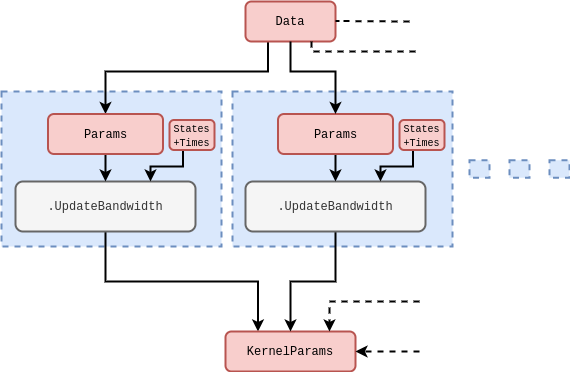

The diagram above was exported from draw.io. Its source (the exported page's mxGraphModel, read from the mxfile embedded in the PNG):
<mxGraphModel dx="888" dy="574" grid="1" gridSize="10" guides="1" tooltips="1" connect="1" arrows="1" fold="1" page="1" pageScale="1" pageWidth="827" pageHeight="1169" math="0" shadow="0">
  <root>
    <mxCell id="0" />
    <mxCell id="1" parent="0" />
    <mxCell id="4Zl1pHg9wPxMx_tlBseX-2" value="" style="rounded=0;whiteSpace=wrap;html=1;dashed=1;strokeWidth=2;fillColor=#dae8fc;strokeColor=#6c8ebf;" vertex="1" parent="1">
      <mxGeometry x="32" y="120" width="220" height="155" as="geometry" />
    </mxCell>
    <mxCell id="4Zl1pHg9wPxMx_tlBseX-5" style="edgeStyle=orthogonalEdgeStyle;rounded=0;orthogonalLoop=1;jettySize=auto;html=1;entryX=0.5;entryY=0;entryDx=0;entryDy=0;strokeWidth=2;exitX=0.25;exitY=1;exitDx=0;exitDy=0;" edge="1" parent="1" source="4Zl1pHg9wPxMx_tlBseX-6" target="4Zl1pHg9wPxMx_tlBseX-10">
      <mxGeometry relative="1" as="geometry">
        <mxPoint x="310" y="80" as="sourcePoint" />
        <Array as="points">
          <mxPoint x="299" y="100" />
          <mxPoint x="136" y="100" />
        </Array>
      </mxGeometry>
    </mxCell>
    <mxCell id="4Zl1pHg9wPxMx_tlBseX-6" value="&lt;font face=&quot;Courier New&quot;&gt;Data&lt;/font&gt;" style="rounded=1;whiteSpace=wrap;html=1;strokeWidth=2;fillColor=#f8cecc;strokeColor=#b85450;" vertex="1" parent="1">
      <mxGeometry x="276" y="30" width="90" height="40" as="geometry" />
    </mxCell>
    <mxCell id="4Zl1pHg9wPxMx_tlBseX-7" value="" style="edgeStyle=orthogonalEdgeStyle;rounded=0;orthogonalLoop=1;jettySize=auto;html=1;strokeWidth=2;entryX=0.25;entryY=0;entryDx=0;entryDy=0;" edge="1" parent="1" source="4Zl1pHg9wPxMx_tlBseX-8" target="4Zl1pHg9wPxMx_tlBseX-13">
      <mxGeometry relative="1" as="geometry">
        <Array as="points">
          <mxPoint x="136" y="310" />
          <mxPoint x="289" y="310" />
        </Array>
      </mxGeometry>
    </mxCell>
    <mxCell id="4Zl1pHg9wPxMx_tlBseX-8" value="&lt;font face=&quot;Courier New&quot;&gt;.UpdateBandwidth&lt;/font&gt;" style="rounded=1;whiteSpace=wrap;html=1;strokeWidth=2;fillColor=#f5f5f5;fontColor=#333333;strokeColor=#666666;" vertex="1" parent="1">
      <mxGeometry x="46" y="210" width="180" height="50" as="geometry" />
    </mxCell>
    <mxCell id="4Zl1pHg9wPxMx_tlBseX-9" value="" style="edgeStyle=orthogonalEdgeStyle;rounded=0;orthogonalLoop=1;jettySize=auto;html=1;strokeWidth=2;" edge="1" parent="1" source="4Zl1pHg9wPxMx_tlBseX-10" target="4Zl1pHg9wPxMx_tlBseX-8">
      <mxGeometry relative="1" as="geometry" />
    </mxCell>
    <mxCell id="4Zl1pHg9wPxMx_tlBseX-10" value="&lt;font face=&quot;Courier New&quot;&gt;Params&lt;/font&gt;" style="rounded=1;whiteSpace=wrap;html=1;strokeWidth=2;fillColor=#f8cecc;strokeColor=#b85450;" vertex="1" parent="1">
      <mxGeometry x="78.5" y="142.5" width="115" height="40" as="geometry" />
    </mxCell>
    <mxCell id="4Zl1pHg9wPxMx_tlBseX-13" value="&lt;font face=&quot;Courier New&quot;&gt;KernelParams&lt;/font&gt;" style="rounded=1;whiteSpace=wrap;html=1;strokeWidth=2;fillColor=#f8cecc;strokeColor=#b85450;" vertex="1" parent="1">
      <mxGeometry x="256" y="360" width="130" height="40" as="geometry" />
    </mxCell>
    <mxCell id="4Zl1pHg9wPxMx_tlBseX-14" style="edgeStyle=orthogonalEdgeStyle;rounded=0;orthogonalLoop=1;jettySize=auto;html=1;entryX=0.75;entryY=0;entryDx=0;entryDy=0;strokeWidth=2;" edge="1" parent="1" target="4Zl1pHg9wPxMx_tlBseX-8">
      <mxGeometry relative="1" as="geometry">
        <Array as="points">
          <mxPoint x="214" y="195" />
          <mxPoint x="181" y="195" />
        </Array>
        <mxPoint x="213.5" y="177.5" as="sourcePoint" />
      </mxGeometry>
    </mxCell>
    <mxCell id="Zfg8_6ZkWaS0_0YjifGX-1" value="" style="rounded=0;whiteSpace=wrap;html=1;dashed=1;strokeWidth=2;fillColor=#dae8fc;strokeColor=#6c8ebf;" vertex="1" parent="1">
      <mxGeometry x="263" y="120" width="220" height="155" as="geometry" />
    </mxCell>
    <mxCell id="Zfg8_6ZkWaS0_0YjifGX-2" value="" style="edgeStyle=orthogonalEdgeStyle;rounded=0;orthogonalLoop=1;jettySize=auto;html=1;strokeWidth=2;entryX=0.5;entryY=0;entryDx=0;entryDy=0;" edge="1" parent="1" source="Zfg8_6ZkWaS0_0YjifGX-3" target="4Zl1pHg9wPxMx_tlBseX-13">
      <mxGeometry relative="1" as="geometry">
        <mxPoint x="366" y="290" as="targetPoint" />
      </mxGeometry>
    </mxCell>
    <mxCell id="Zfg8_6ZkWaS0_0YjifGX-3" value="&lt;font face=&quot;Courier New&quot;&gt;.UpdateBandwidth&lt;/font&gt;" style="rounded=1;whiteSpace=wrap;html=1;strokeWidth=2;fillColor=#f5f5f5;fontColor=#333333;strokeColor=#666666;" vertex="1" parent="1">
      <mxGeometry x="276" y="210" width="180" height="50" as="geometry" />
    </mxCell>
    <mxCell id="Zfg8_6ZkWaS0_0YjifGX-4" value="" style="edgeStyle=orthogonalEdgeStyle;rounded=0;orthogonalLoop=1;jettySize=auto;html=1;strokeWidth=2;" edge="1" parent="1" source="Zfg8_6ZkWaS0_0YjifGX-5" target="Zfg8_6ZkWaS0_0YjifGX-3">
      <mxGeometry relative="1" as="geometry" />
    </mxCell>
    <mxCell id="Zfg8_6ZkWaS0_0YjifGX-5" value="&lt;font face=&quot;Courier New&quot;&gt;Params&lt;/font&gt;" style="rounded=1;whiteSpace=wrap;html=1;strokeWidth=2;fillColor=#f8cecc;strokeColor=#b85450;" vertex="1" parent="1">
      <mxGeometry x="308.5" y="142.5" width="115" height="40" as="geometry" />
    </mxCell>
    <mxCell id="Zfg8_6ZkWaS0_0YjifGX-7" style="edgeStyle=orthogonalEdgeStyle;rounded=0;orthogonalLoop=1;jettySize=auto;html=1;entryX=0.75;entryY=0;entryDx=0;entryDy=0;strokeWidth=2;" edge="1" parent="1" target="Zfg8_6ZkWaS0_0YjifGX-3">
      <mxGeometry relative="1" as="geometry">
        <Array as="points">
          <mxPoint x="444" y="195" />
          <mxPoint x="411" y="195" />
        </Array>
        <mxPoint x="443.5" y="177.5" as="sourcePoint" />
      </mxGeometry>
    </mxCell>
    <mxCell id="a70QALshuhpe9qF7HTXw-1" style="edgeStyle=orthogonalEdgeStyle;rounded=0;orthogonalLoop=1;jettySize=auto;html=1;entryX=0.5;entryY=0;entryDx=0;entryDy=0;strokeWidth=2;exitX=0.5;exitY=1;exitDx=0;exitDy=0;" edge="1" parent="1" source="4Zl1pHg9wPxMx_tlBseX-6" target="Zfg8_6ZkWaS0_0YjifGX-5">
      <mxGeometry relative="1" as="geometry">
        <mxPoint x="309" y="80" as="sourcePoint" />
        <mxPoint x="146" y="153" as="targetPoint" />
        <Array as="points">
          <mxPoint x="321" y="100" />
          <mxPoint x="366" y="100" />
        </Array>
      </mxGeometry>
    </mxCell>
    <mxCell id="a70QALshuhpe9qF7HTXw-4" value="" style="rounded=0;whiteSpace=wrap;html=1;dashed=1;strokeWidth=2;fillColor=#dae8fc;strokeColor=#6c8ebf;" vertex="1" parent="1">
      <mxGeometry x="500" y="188.75" width="20" height="17.5" as="geometry" />
    </mxCell>
    <mxCell id="a70QALshuhpe9qF7HTXw-12" value="" style="endArrow=classic;html=1;rounded=0;strokeWidth=2;dashed=1;" edge="1" parent="1">
      <mxGeometry width="50" height="50" relative="1" as="geometry">
        <mxPoint x="450" y="380" as="sourcePoint" />
        <mxPoint x="386" y="380" as="targetPoint" />
      </mxGeometry>
    </mxCell>
    <mxCell id="a70QALshuhpe9qF7HTXw-14" value="" style="edgeStyle=orthogonalEdgeStyle;rounded=0;orthogonalLoop=1;jettySize=auto;html=1;strokeWidth=2;entryX=0.5;entryY=0;entryDx=0;entryDy=0;dashed=1;" edge="1" parent="1">
      <mxGeometry relative="1" as="geometry">
        <mxPoint x="450" y="330" as="sourcePoint" />
        <mxPoint x="360" y="360" as="targetPoint" />
        <Array as="points">
          <mxPoint x="405" y="330" />
          <mxPoint x="361" y="330" />
        </Array>
      </mxGeometry>
    </mxCell>
    <mxCell id="a70QALshuhpe9qF7HTXw-15" style="edgeStyle=orthogonalEdgeStyle;rounded=0;orthogonalLoop=1;jettySize=auto;html=1;strokeWidth=2;exitX=0.5;exitY=1;exitDx=0;exitDy=0;endArrow=none;startFill=0;dashed=1;" edge="1" parent="1">
      <mxGeometry relative="1" as="geometry">
        <mxPoint x="342" y="70" as="sourcePoint" />
        <mxPoint x="450" y="80" as="targetPoint" />
        <Array as="points">
          <mxPoint x="342" y="80" />
          <mxPoint x="431" y="80" />
        </Array>
      </mxGeometry>
    </mxCell>
    <mxCell id="a70QALshuhpe9qF7HTXw-16" value="" style="rounded=0;whiteSpace=wrap;html=1;dashed=1;strokeWidth=2;fillColor=#dae8fc;strokeColor=#6c8ebf;" vertex="1" parent="1">
      <mxGeometry x="540" y="188.75" width="20" height="17.5" as="geometry" />
    </mxCell>
    <mxCell id="a70QALshuhpe9qF7HTXw-17" value="" style="rounded=0;whiteSpace=wrap;html=1;dashed=1;strokeWidth=2;fillColor=#dae8fc;strokeColor=#6c8ebf;" vertex="1" parent="1">
      <mxGeometry x="580" y="188.75" width="20" height="17.5" as="geometry" />
    </mxCell>
    <mxCell id="a70QALshuhpe9qF7HTXw-18" style="edgeStyle=orthogonalEdgeStyle;rounded=0;orthogonalLoop=1;jettySize=auto;html=1;strokeWidth=2;endArrow=none;startFill=0;dashed=1;" edge="1" parent="1">
      <mxGeometry relative="1" as="geometry">
        <mxPoint x="370" y="49.5" as="sourcePoint" />
        <mxPoint x="440" y="50" as="targetPoint" />
        <Array as="points">
          <mxPoint x="366" y="49.5" />
          <mxPoint x="455" y="49.5" />
        </Array>
      </mxGeometry>
    </mxCell>
    <mxCell id="Dj-S0FoX8ssoVUsUO29T-1" value="&lt;div style=&quot;line-height: 100%;&quot;&gt;&lt;span style=&quot;font-size: 10px; background-color: transparent; color: light-dark(rgb(0, 0, 0), rgb(255, 255, 255));&quot;&gt;&lt;font face=&quot;Courier New&quot;&gt;States&lt;/font&gt;&lt;/span&gt;&lt;div&gt;&lt;font face=&quot;Courier New&quot; style=&quot;line-height: 100%; font-size: 10px;&quot;&gt;&lt;font style=&quot;&quot;&gt;+&lt;/font&gt;&lt;span style=&quot;background-color: transparent; color: light-dark(rgb(0, 0, 0), rgb(255, 255, 255));&quot;&gt;Times&lt;/span&gt;&lt;/font&gt;&lt;/div&gt;&lt;/div&gt;" style="rounded=1;whiteSpace=wrap;html=1;strokeWidth=2;fillColor=#f8cecc;strokeColor=#b85450;" vertex="1" parent="1">
      <mxGeometry x="200" y="148.5" width="45" height="30" as="geometry" />
    </mxCell>
    <mxCell id="Dj-S0FoX8ssoVUsUO29T-2" value="&lt;div style=&quot;line-height: 100%;&quot;&gt;&lt;span style=&quot;font-size: 10px; background-color: transparent; color: light-dark(rgb(0, 0, 0), rgb(255, 255, 255));&quot;&gt;&lt;font face=&quot;Courier New&quot;&gt;States&lt;/font&gt;&lt;/span&gt;&lt;div&gt;&lt;font face=&quot;Courier New&quot; style=&quot;line-height: 100%; font-size: 10px;&quot;&gt;&lt;font style=&quot;&quot;&gt;+&lt;/font&gt;&lt;span style=&quot;background-color: transparent; color: light-dark(rgb(0, 0, 0), rgb(255, 255, 255));&quot;&gt;Times&lt;/span&gt;&lt;/font&gt;&lt;/div&gt;&lt;/div&gt;" style="rounded=1;whiteSpace=wrap;html=1;strokeWidth=2;fillColor=#f8cecc;strokeColor=#b85450;" vertex="1" parent="1">
      <mxGeometry x="430" y="148.5" width="45" height="30" as="geometry" />
    </mxCell>
  </root>
</mxGraphModel>